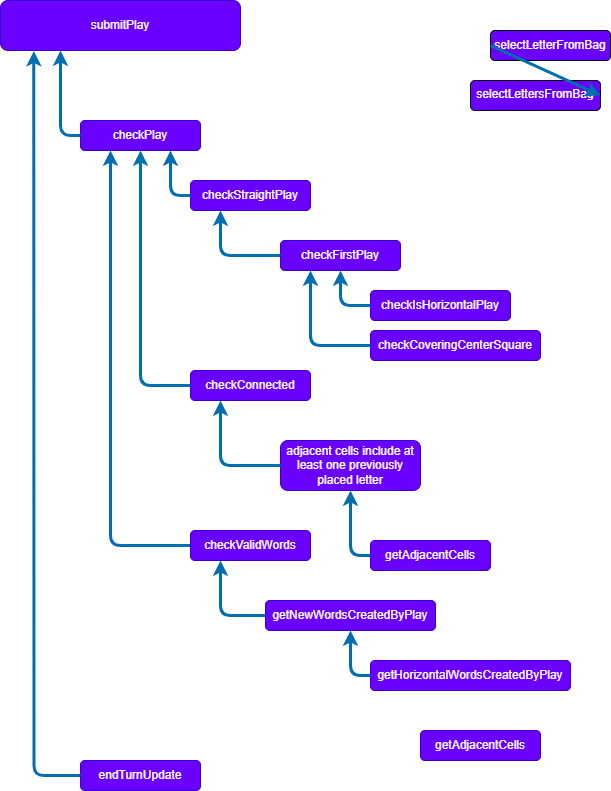

The diagram above was exported from draw.io. Its source (the exported page's mxGraphModel, read from the mxfile embedded in the PNG):
<mxGraphModel dx="554" dy="1139" grid="1" gridSize="10" guides="1" tooltips="1" connect="1" arrows="1" fold="1" page="1" pageScale="1" pageWidth="850" pageHeight="1100" math="0" shadow="0">
  <root>
    <mxCell id="0" />
    <mxCell id="1" parent="0" />
    <mxCell id="2" value="selectLettersFromBag" style="rounded=1;whiteSpace=wrap;html=1;fillColor=#6a00ff;fontColor=#ffffff;strokeColor=#070708;verticalAlign=top;" parent="1" vertex="1">
      <mxGeometry x="560" y="100" width="130" height="30" as="geometry" />
    </mxCell>
    <mxCell id="3" value="selectLetterFromBag" style="rounded=1;whiteSpace=wrap;html=1;fillColor=#6a00ff;fontColor=#ffffff;strokeColor=#030303;" parent="1" vertex="1">
      <mxGeometry x="580" y="50" width="120" height="30" as="geometry" />
    </mxCell>
    <mxCell id="4" value="submitPlay" style="rounded=1;whiteSpace=wrap;html=1;fillColor=#6a00ff;fontColor=#ffffff;strokeColor=#3700CC;" parent="1" vertex="1">
      <mxGeometry x="90" y="20" width="240" height="50" as="geometry" />
    </mxCell>
    <mxCell id="6" value="checkFirstPlay" style="rounded=1;whiteSpace=wrap;html=1;fillColor=#6a00ff;fontColor=#ffffff;strokeColor=#3700CC;" parent="1" vertex="1">
      <mxGeometry x="370" y="260" width="120" height="30" as="geometry" />
    </mxCell>
    <mxCell id="7" style="edgeStyle=none;html=1;exitX=0;exitY=0.5;exitDx=0;exitDy=0;entryX=1;entryY=0.5;entryDx=0;entryDy=0;fillColor=#1ba1e2;strokeColor=#006EAF;strokeWidth=3;" parent="1" source="3" target="2" edge="1">
      <mxGeometry relative="1" as="geometry">
        <mxPoint x="420" y="95" as="sourcePoint" />
        <mxPoint x="300" y="110" as="targetPoint" />
      </mxGeometry>
    </mxCell>
    <mxCell id="8" value="checkPlay" style="rounded=1;whiteSpace=wrap;html=1;fillColor=#6a00ff;fontColor=#ffffff;strokeColor=#3700CC;" parent="1" vertex="1">
      <mxGeometry x="170" y="140" width="120" height="30" as="geometry" />
    </mxCell>
    <mxCell id="9" style="edgeStyle=orthogonalEdgeStyle;html=1;exitX=0;exitY=0.5;exitDx=0;exitDy=0;entryX=0.25;entryY=1;entryDx=0;entryDy=0;fillColor=#1ba1e2;strokeColor=#006EAF;strokeWidth=3;" parent="1" source="8" target="4" edge="1">
      <mxGeometry relative="1" as="geometry">
        <mxPoint x="430" y="305" as="sourcePoint" />
        <mxPoint x="330" y="205" as="targetPoint" />
      </mxGeometry>
    </mxCell>
    <mxCell id="10" value="endTurnUpdate" style="rounded=1;whiteSpace=wrap;html=1;fillColor=#6a00ff;fontColor=#ffffff;strokeColor=#3700CC;" parent="1" vertex="1">
      <mxGeometry x="170" y="780" width="120" height="30" as="geometry" />
    </mxCell>
    <mxCell id="11" style="edgeStyle=orthogonalEdgeStyle;html=1;exitX=0;exitY=0.5;exitDx=0;exitDy=0;entryX=0.25;entryY=1;entryDx=0;entryDy=0;fillColor=#1ba1e2;strokeColor=#006EAF;strokeWidth=3;" parent="1" source="6" target="12" edge="1">
      <mxGeometry relative="1" as="geometry">
        <mxPoint x="240" y="150" as="sourcePoint" />
        <mxPoint x="290" y="70" as="targetPoint" />
      </mxGeometry>
    </mxCell>
    <mxCell id="12" value="checkStraightPlay" style="rounded=1;whiteSpace=wrap;html=1;fillColor=#6a00ff;fontColor=#ffffff;strokeColor=#3700CC;" parent="1" vertex="1">
      <mxGeometry x="280" y="200" width="120" height="30" as="geometry" />
    </mxCell>
    <mxCell id="13" value="checkIsHorizontalPlay" style="rounded=1;whiteSpace=wrap;html=1;fillColor=#6a00ff;fontColor=#ffffff;strokeColor=#3700CC;" parent="1" vertex="1">
      <mxGeometry x="460" y="310" width="140" height="30" as="geometry" />
    </mxCell>
    <mxCell id="14" style="edgeStyle=orthogonalEdgeStyle;html=1;exitX=0;exitY=0.5;exitDx=0;exitDy=0;entryX=0.5;entryY=1;entryDx=0;entryDy=0;fillColor=#1ba1e2;strokeColor=#006EAF;strokeWidth=3;" parent="1" source="13" target="6" edge="1">
      <mxGeometry relative="1" as="geometry">
        <mxPoint x="380" y="285" as="sourcePoint" />
        <mxPoint x="360" y="100.00000000000011" as="targetPoint" />
      </mxGeometry>
    </mxCell>
    <mxCell id="15" style="edgeStyle=orthogonalEdgeStyle;html=1;exitX=0;exitY=0.5;exitDx=0;exitDy=0;entryX=0.75;entryY=1;entryDx=0;entryDy=0;fillColor=#1ba1e2;strokeColor=#006EAF;strokeWidth=3;" parent="1" source="12" target="8" edge="1">
      <mxGeometry relative="1" as="geometry">
        <mxPoint x="350" y="425" as="sourcePoint" />
        <mxPoint x="320" y="380" as="targetPoint" />
      </mxGeometry>
    </mxCell>
    <mxCell id="16" value="checkCoveringCenterSquare" style="rounded=1;whiteSpace=wrap;html=1;fillColor=#6a00ff;fontColor=#ffffff;strokeColor=#3700CC;" parent="1" vertex="1">
      <mxGeometry x="460" y="350" width="170" height="30" as="geometry" />
    </mxCell>
    <mxCell id="17" style="edgeStyle=orthogonalEdgeStyle;html=1;exitX=0;exitY=0.5;exitDx=0;exitDy=0;entryX=0.25;entryY=1;entryDx=0;entryDy=0;fillColor=#1ba1e2;strokeColor=#006EAF;strokeWidth=3;" parent="1" source="16" target="6" edge="1">
      <mxGeometry relative="1" as="geometry">
        <mxPoint x="470" y="335" as="sourcePoint" />
        <mxPoint x="440" y="300" as="targetPoint" />
      </mxGeometry>
    </mxCell>
    <mxCell id="18" value="checkConnected" style="rounded=1;whiteSpace=wrap;html=1;fillColor=#6a00ff;fontColor=#ffffff;strokeColor=#3700CC;" parent="1" vertex="1">
      <mxGeometry x="280" y="390" width="120" height="30" as="geometry" />
    </mxCell>
    <mxCell id="19" style="edgeStyle=orthogonalEdgeStyle;html=1;exitX=0;exitY=0.5;exitDx=0;exitDy=0;entryX=0.5;entryY=1;entryDx=0;entryDy=0;fillColor=#1ba1e2;strokeColor=#006EAF;strokeWidth=3;" parent="1" source="18" target="8" edge="1">
      <mxGeometry relative="1" as="geometry">
        <mxPoint x="290" y="265" as="sourcePoint" />
        <mxPoint x="240" y="180" as="targetPoint" />
      </mxGeometry>
    </mxCell>
    <mxCell id="20" style="edgeStyle=orthogonalEdgeStyle;html=1;fillColor=#1ba1e2;strokeColor=#006EAF;strokeWidth=3;exitX=0;exitY=0.5;exitDx=0;exitDy=0;entryX=0.25;entryY=1;entryDx=0;entryDy=0;" parent="1" edge="1" target="8" source="24">
      <mxGeometry relative="1" as="geometry">
        <mxPoint x="240" y="490" as="sourcePoint" />
        <mxPoint x="150" y="440" as="targetPoint" />
      </mxGeometry>
    </mxCell>
    <mxCell id="21" value="getAdjacentCells" style="rounded=1;whiteSpace=wrap;html=1;fillColor=#6a00ff;fontColor=#ffffff;strokeColor=#3700CC;" parent="1" vertex="1">
      <mxGeometry x="460" y="560" width="120" height="30" as="geometry" />
    </mxCell>
    <mxCell id="23" style="edgeStyle=orthogonalEdgeStyle;html=1;exitX=0;exitY=0.5;exitDx=0;exitDy=0;entryX=0.5;entryY=1;entryDx=0;entryDy=0;fillColor=#1ba1e2;strokeColor=#006EAF;strokeWidth=3;" parent="1" source="21" target="25" edge="1">
      <mxGeometry relative="1" as="geometry">
        <mxPoint x="290" y="415" as="sourcePoint" />
        <mxPoint x="210" y="180" as="targetPoint" />
      </mxGeometry>
    </mxCell>
    <mxCell id="24" value="checkValidWords" style="rounded=1;whiteSpace=wrap;html=1;fillColor=#6a00ff;fontColor=#ffffff;strokeColor=#3700CC;" parent="1" vertex="1">
      <mxGeometry x="280" y="550" width="120" height="30" as="geometry" />
    </mxCell>
    <mxCell id="25" value="adjacent cells include at least one previously placed letter" style="rounded=1;whiteSpace=wrap;html=1;fillColor=#6a00ff;fontColor=#ffffff;strokeColor=#3700CC;" parent="1" vertex="1">
      <mxGeometry x="370" y="460" width="140" height="50" as="geometry" />
    </mxCell>
    <mxCell id="26" style="edgeStyle=orthogonalEdgeStyle;html=1;fillColor=#1ba1e2;strokeColor=#006EAF;strokeWidth=3;exitX=0;exitY=0.5;exitDx=0;exitDy=0;entryX=0.25;entryY=1;entryDx=0;entryDy=0;" parent="1" source="25" target="18" edge="1">
      <mxGeometry relative="1" as="geometry">
        <mxPoint x="250" y="500" as="sourcePoint" />
        <mxPoint x="160" y="450" as="targetPoint" />
      </mxGeometry>
    </mxCell>
    <mxCell id="27" value="getNewWordsCreatedByPlay" style="rounded=1;whiteSpace=wrap;html=1;fillColor=#6a00ff;fontColor=#ffffff;strokeColor=#3700CC;" vertex="1" parent="1">
      <mxGeometry x="355" y="620" width="170" height="30" as="geometry" />
    </mxCell>
    <mxCell id="28" style="edgeStyle=orthogonalEdgeStyle;html=1;fillColor=#1ba1e2;strokeColor=#006EAF;strokeWidth=3;exitX=0;exitY=0.5;exitDx=0;exitDy=0;entryX=0.25;entryY=1;entryDx=0;entryDy=0;" edge="1" parent="1" source="27" target="24">
      <mxGeometry relative="1" as="geometry">
        <mxPoint x="290" y="575" as="sourcePoint" />
        <mxPoint x="210" y="180" as="targetPoint" />
      </mxGeometry>
    </mxCell>
    <mxCell id="29" value="getHorizontalWordsCreatedByPlay" style="rounded=1;whiteSpace=wrap;html=1;fillColor=#6a00ff;fontColor=#ffffff;strokeColor=#3700CC;" vertex="1" parent="1">
      <mxGeometry x="460" y="680" width="200" height="30" as="geometry" />
    </mxCell>
    <mxCell id="30" style="edgeStyle=orthogonalEdgeStyle;html=1;fillColor=#1ba1e2;strokeColor=#006EAF;strokeWidth=3;exitX=0;exitY=0.5;exitDx=0;exitDy=0;entryX=0.5;entryY=1;entryDx=0;entryDy=0;" edge="1" parent="1" source="29" target="27">
      <mxGeometry relative="1" as="geometry">
        <mxPoint x="365" y="645" as="sourcePoint" />
        <mxPoint x="350" y="590" as="targetPoint" />
      </mxGeometry>
    </mxCell>
    <mxCell id="31" style="edgeStyle=orthogonalEdgeStyle;html=1;fillColor=#1ba1e2;strokeColor=#006EAF;strokeWidth=3;exitX=0;exitY=0.5;exitDx=0;exitDy=0;entryX=0.139;entryY=1.012;entryDx=0;entryDy=0;entryPerimeter=0;" edge="1" parent="1" source="10" target="4">
      <mxGeometry relative="1" as="geometry">
        <mxPoint x="290" y="575" as="sourcePoint" />
        <mxPoint x="209.9999999999999" y="180" as="targetPoint" />
      </mxGeometry>
    </mxCell>
    <mxCell id="35" value="getAdjacentCells" style="rounded=1;whiteSpace=wrap;html=1;fillColor=#6a00ff;fontColor=#ffffff;strokeColor=#3700CC;" vertex="1" parent="1">
      <mxGeometry x="510" y="750" width="120" height="30" as="geometry" />
    </mxCell>
  </root>
</mxGraphModel>